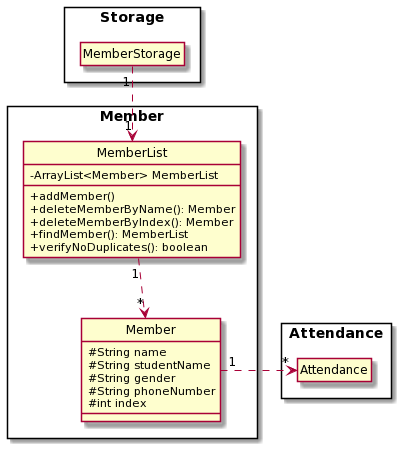

The diagram above was rendered by PlantUML. Its source (embedded in the PNG):
@startuml
'https://plantuml.com/component-diagram
skinparam classAttributeIconSize 0

Package Member <<Rectangle>> {

Class MemberList{
- ArrayList<Member> MemberList
+addMember()
+deleteMemberByName(): Member
+deleteMemberByIndex(): Member
+findMember(): MemberList
+verifyNoDuplicates(): boolean
}

Class Member {
# String name
# String studentName
# String gender
# String phoneNumber
# int index
}

}

Package Storage <<Rectangle>> {
Class MemberStorage
hide member
}

Package Attendance <<Rectangle>> {
Class Attendance
hide member
}

MemberStorage "1"..>"1" MemberList
MemberList "1"..>"*" Member
Member "1"..right>"*" Attendance

hide circle
@enduml